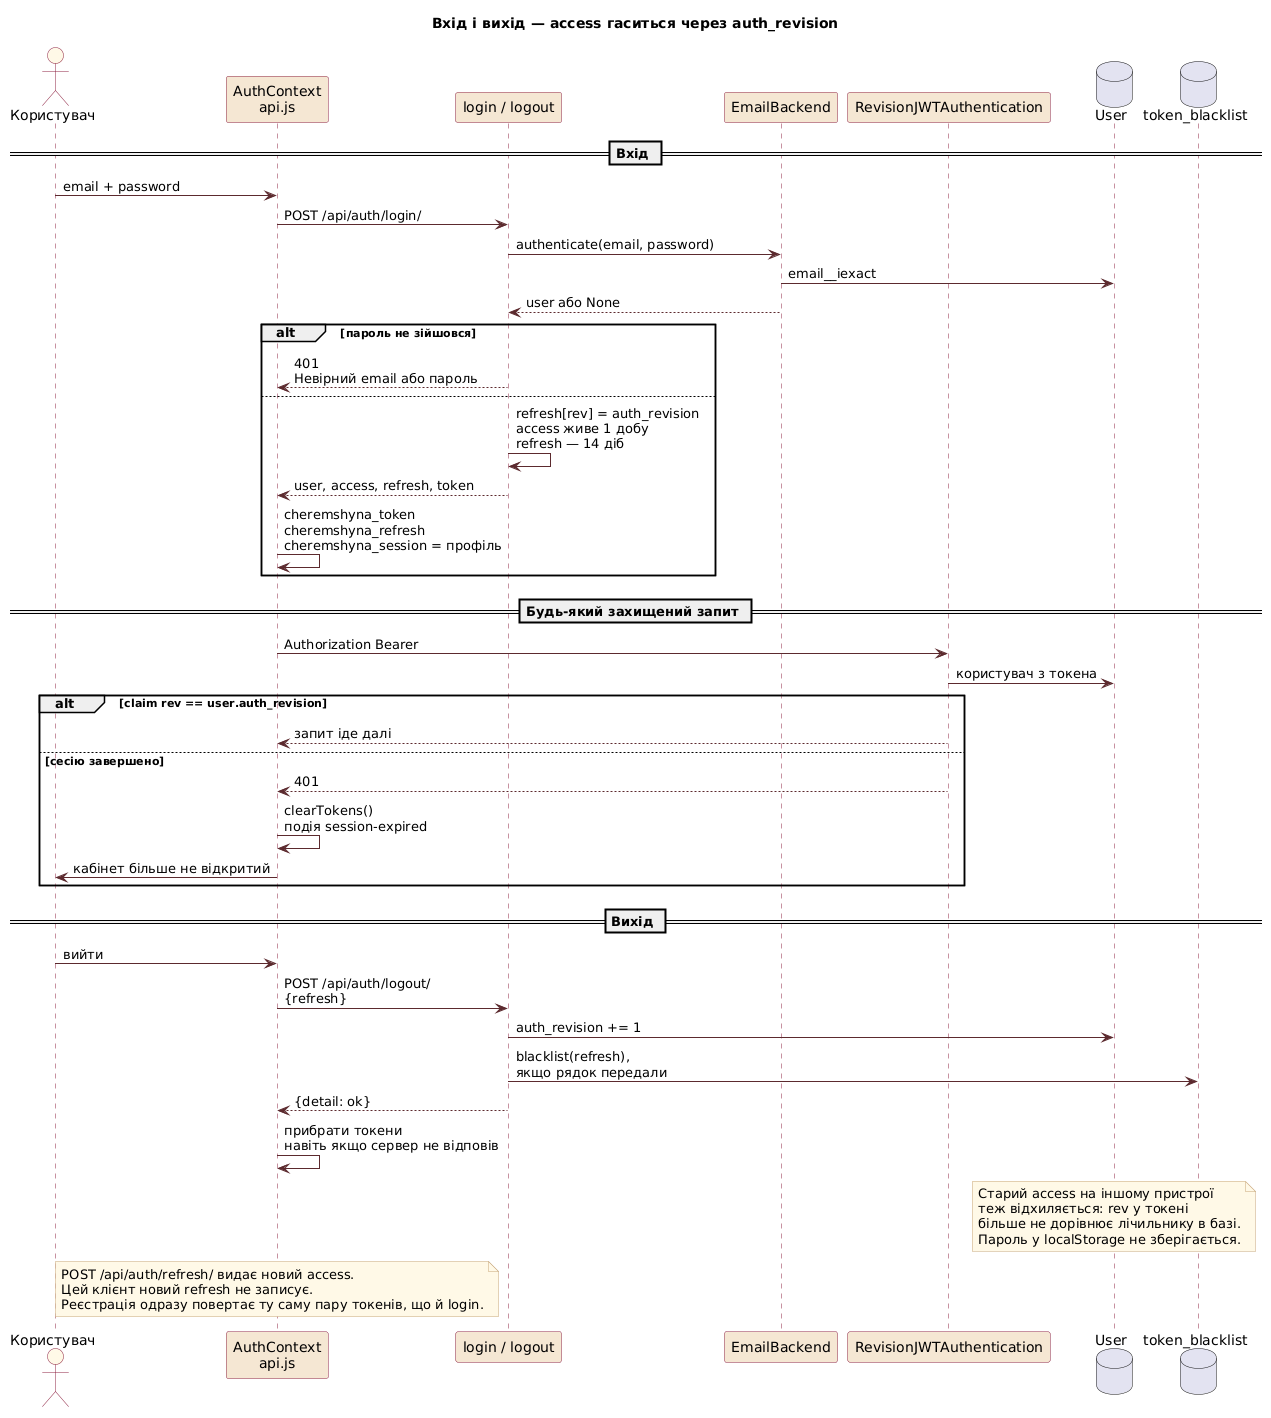

The diagram above was rendered by PlantUML. Its source (embedded in the PNG):
@startuml
title Вхід і вихід — access гаситься через auth_revision

skinparam shadowing false
skinparam defaultFontName "DejaVu Sans"
skinparam sequence {
  ArrowColor #5c2b2f
  LifeLineBorderColor #8c2240
  ParticipantBackgroundColor #F5E6D3
  ParticipantBorderColor #8c2240
  ActorBackgroundColor #FFF8E7
  ActorBorderColor #8c2240
}
skinparam note {
  BackgroundColor #FFF8E7
  BorderColor #c4a574
}

actor "Користувач" as User
participant "AuthContext\napi.js" as API
participant "login / logout" as Views
participant "EmailBackend" as Backend
participant "RevisionJWTAuthentication" as JWT
database "User" as DB
database "token_blacklist" as BL

== Вхід ==

User -> API : email + password
API -> Views : POST /api/auth/login/
Views -> Backend : authenticate(email, password)
Backend -> DB : email__iexact
Backend --> Views : user або None
alt пароль не зійшовся
  Views --> API : 401\nНевірний email або пароль
else
  Views -> Views : refresh[rev] = auth_revision\naccess живе 1 добу\nrefresh — 14 діб
  Views --> API : user, access, refresh, token
  API -> API : cheremshyna_token\ncheremshyna_refresh\ncheremshyna_session = профіль
end

== Будь-який захищений запит ==

API -> JWT : Authorization Bearer
JWT -> DB : користувач з токена
alt claim rev == user.auth_revision
  JWT --> API : запит іде далі
else сесію завершено
  JWT --> API : 401
  API -> API : clearTokens()\nподія session-expired
  API -> User : кабінет більше не відкритий
end

== Вихід ==

User -> API : вийти
API -> Views : POST /api/auth/logout/\n{refresh}
Views -> DB : auth_revision += 1
Views -> BL : blacklist(refresh),\nякщо рядок передали
Views --> API : {detail: ok}
API -> API : прибрати токени\nнавіть якщо сервер не відповів

note over DB
  Старий access на іншому пристрої
  теж відхиляється: rev у токені
  більше не дорівнює лічильнику в базі.
  Пароль у localStorage не зберігається.
end note

note over API
  POST /api/auth/refresh/ видає новий access.
  Цей клієнт новий refresh не записує.
  Реєстрація одразу повертає ту саму пару токенів, що й login.
end note
@enduml